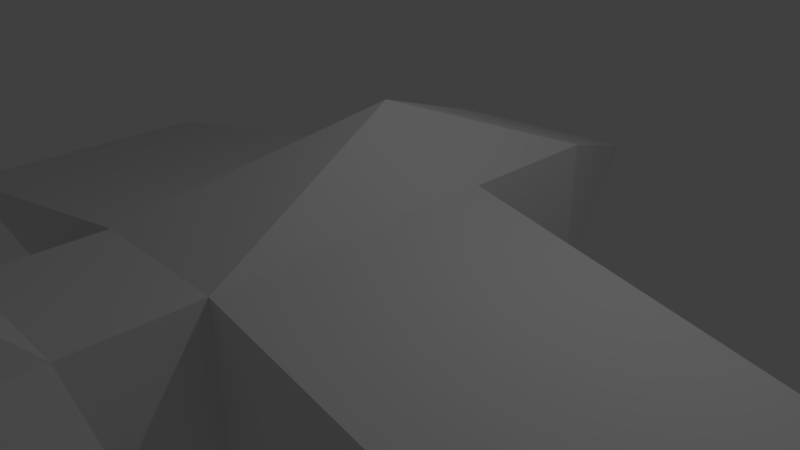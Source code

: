 # Source: plane2.blend  (saved by Blender 2.78.0; exported with 4.5.12 LTS)
import bpy
from mathutils import Matrix  # noqa: F401  (used for matrix-valued properties, if any)

bpy.ops.wm.read_factory_settings(use_empty=True)
scene = bpy.context.scene
scene.name = 'Scene'

# ---- collections
col_collection_1 = bpy.data.collections.new('Collection 1'); scene.collection.children.link(col_collection_1)

# ---- materials (node trees are filled in below, after node groups)
mat_material = bpy.data.materials.new('Material')
mat_material.alpha_threshold = 0.0
mat_material.use_transparent_shadow = False
mat_material.roughness = 0.5
mat_material.line_color = (0.0, 0.0, 0.0, 1.0)

# ---- material node trees

# ---- world
world_world = bpy.data.worlds.new('World'); scene.world = world_world
world_world.color = (0.05088, 0.05088, 0.05088)
world_world.use_sun_shadow = False
world_world.sun_shadow_jitter_overblur = 0.0
world_world.cycles.sampling_method = 'MANUAL'

# ---- cameras
cam_camera = bpy.data.cameras.new('Camera')
cam_camera.clip_end = 100.0
cam_camera.lens = 35.0
cam_camera.sensor_width = 32.0
cam_camera.sensor_height = 18.0
cam_camera.ortho_scale = 7.314
cam_camera.dof.focus_distance = 0.0
cam_camera.dof.aperture_fstop = 128.0

# ---- lights
light_lamp = bpy.data.lights.new('Lamp', 'POINT')
light_lamp.transmission_factor = 0.0
light_lamp.cutoff_distance = 30.0
light_lamp.energy = 100.0
light_lamp.shadow_buffer_clip_start = 1.001
light_lamp.shadow_soft_size = 0.1
light_lamp.shadow_maximum_resolution = 0.006
light_lamp.use_absolute_resolution = True

# ---- meshes
me_cube = bpy.data.meshes.new('Cube')
me_cube.from_pydata([(1.0, 1.0, -1.0), (1.0, -1.0, -1.0), (-1.0, -1.0, -1.0), (-1.0, 1.0, -1.0), (1.0, 1.0, 1.0), (1.0, -1.0, 1.0), (-1.0, -1.0, 1.0), (-1.0, 1.0, 1.0), (8.345e-07, 3.64, 5.364e-07), (1.0, -4.836, -1.0), (-1.0, -4.836, -1.0), (1.0, -4.836, 1.0), (-1.0, -4.836, 1.0), (1.0, -6.392, -1.0), (-1.0, -6.392, -1.0), (1.0, -6.392, 1.0), (-1.0, -6.392, 1.0), (1.0, -8.868, -1.0), (-1.0, -8.868, -1.0), (1.0, -8.868, 1.0), (-1.0, -8.868, 1.0), (-6.0, -1.0, -8.345e-07), (-6.0, -4.836, -8.345e-07), (6.0, -1.0, 1.431e-06), (6.0, -4.836, 1.431e-06), (3.0, -6.392, 2.384e-07), (3.0, -8.868, 2.384e-07), (-3.0, -6.392, -6.557e-07), (-3.0, -8.868, -6.557e-07), (-2.205e-06, -8.33, 3.06), (-2.205e-06, -8.868, 3.06), (-5.96e-07, -1.612, 2.0), (1.0, -9.527, -1.0), (-1.0, -9.527, -1.0), (1.0, -9.527, 1.0), (-1.0, -9.527, 1.0)], [], [(0, 1, 2, 3), (0, 4, 5, 1), (9, 1, 23, 24), (2, 6, 7, 3), (4, 0, 8), (7, 4, 8), (3, 7, 8), (0, 3, 8), (12, 10, 14, 16), (2, 1, 9, 10), (12, 6, 21, 22), (10, 9, 13, 14), (11, 12, 16, 15), (9, 11, 15, 13), (20, 18, 33, 35), (17, 13, 25, 26), (14, 13, 17, 18), (6, 2, 21), (2, 10, 22, 21), (10, 12, 22), (11, 9, 24), (1, 5, 23), (5, 11, 24, 23), (13, 15, 25), (15, 19, 26, 25), (19, 17, 26), (14, 18, 28, 27), (18, 20, 28), (20, 16, 27, 28), (16, 14, 27), (16, 20, 30, 29), (15, 16, 29), (19, 15, 29, 30), (20, 19, 30), (12, 11, 31), (6, 12, 31), (5, 4, 31), (11, 5, 31), (7, 6, 31), (4, 7, 31), (32, 34, 35, 33), (18, 17, 32, 33), (19, 20, 35, 34), (17, 19, 34, 32)])
me_cube.materials.append(mat_material)
me_cube.use_remesh_preserve_volume = False
me_cube.use_remesh_preserve_attributes = False
me_cube.use_mirror_vertex_groups = False
me_cube.update()

# ---- objects
ob_cube = bpy.data.objects.new('Cube', me_cube)
ob_lamp = bpy.data.objects.new('Lamp', light_lamp)
ob_camera = bpy.data.objects.new('Camera', cam_camera)

# ---- transforms, parenting, visibility, modifiers, constraints
ob_cube.location = (0.0, 1.923, 0.0)
ob_cube.lock_rotations_4d = False
ob_cube.empty_display_type = 'ARROWS'
ob_cube.lineart.crease_threshold = 0.0
ob_lamp.location = (4.076, 1.005, 5.904)
ob_lamp.rotation_euler = (0.6503, 0.05522, 1.866)
ob_lamp.lock_rotations_4d = False
ob_lamp.empty_display_type = 'ARROWS'
ob_lamp.color = (0.0, 0.0, 0.0, 0.0)
ob_lamp.lineart.crease_threshold = 0.0
ob_camera.location = (7.481, -6.508, 5.344)
ob_camera.rotation_euler = (1.109, 0.0, 0.8149)
ob_camera.lock_rotations_4d = False
ob_camera.empty_display_type = 'ARROWS'
ob_camera.color = (0.0, 0.0, 0.0, 0.0)
ob_camera.display_type = 'WIRE'
ob_camera.lineart.crease_threshold = 0.0

# ---- collection membership
col_collection_1.objects.link(ob_cube)
col_collection_1.objects.link(ob_lamp)
col_collection_1.objects.link(ob_camera)

# ---- scene / render settings (as saved in the file)
scene.camera = ob_camera
scene.frame_start = 1; scene.frame_end = 250; scene.frame_set(1)
scene.render.engine = 'BLENDER_EEVEE_NEXT'
scene.render.resolution_percentage = 50
scene.render.dither_intensity = 0.0
scene.cycles.use_denoising = False
scene.cycles.samples = 128
scene.cycles.sampling_pattern = 'TABULATED_SOBOL'
scene.cycles.light_sampling_threshold = 0.0
scene.cycles.use_adaptive_sampling = False
scene.cycles.use_light_tree = False
scene.cycles.blur_glossy = 0.0
scene.cycles.sample_clamp_indirect = 0.0
scene.view_settings.view_transform = 'Standard'
bpy.context.view_layer.update()
